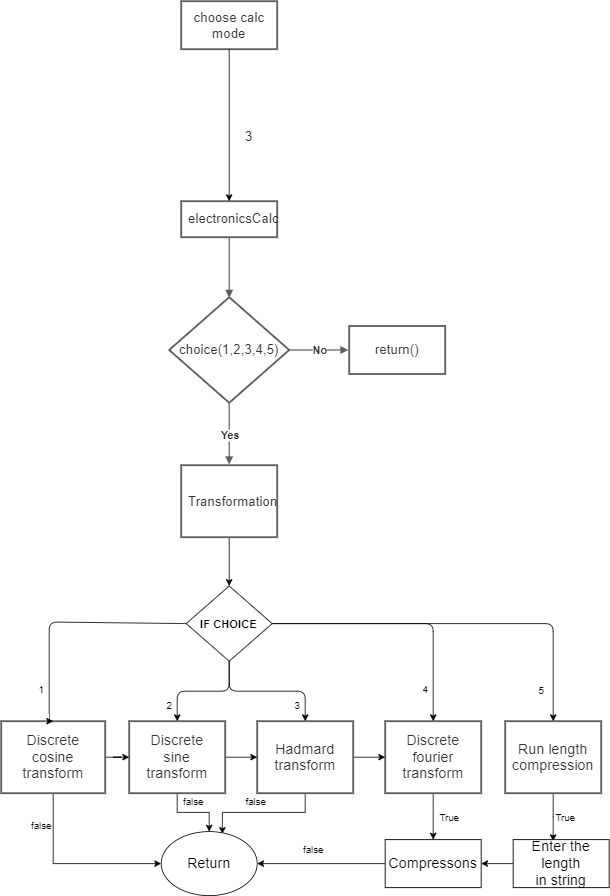

The diagram above was exported from draw.io. Its source (the exported page's mxGraphModel, read from the mxfile embedded in the PNG):
<mxGraphModel dx="5903" dy="2537" grid="1" gridSize="10" guides="1" tooltips="1" connect="1" arrows="1" fold="1" page="1" pageScale="1" pageWidth="827" pageHeight="1169" math="0" shadow="0">
  <root>
    <mxCell id="0" />
    <mxCell id="1" parent="0" />
    <UserObject label="choose calc mode" lucidchartObjectId="jLZ5VTaacGZS" id="2">
      <mxCell style="html=1;overflow=block;blockSpacing=1;whiteSpace=wrap;arcSize=50;whiteSpace=wrap;fontSize=16.7;fontColor=#333333;spacing=3.8;strokeColor=#5e5e5e;strokeOpacity=100;strokeWidth=2.3;" vertex="1" parent="1">
        <mxGeometry x="45" y="-60" width="120" height="60" as="geometry" />
      </mxCell>
    </UserObject>
    <UserObject label="electronicsCalc" lucidchartObjectId="UWZ5LXtkB4q4" id="3">
      <mxCell style="html=1;overflow=block;blockSpacing=1;whiteSpace=wrap;;whiteSpace=wrap;fontSize=16.7;fontColor=#333333;spacing=9;verticalAlign=middle;strokeColor=#5e5e5e;strokeOpacity=100;absoluteArcSize=1;arcSize=9;strokeWidth=2.3;" vertex="1" parent="1">
        <mxGeometry x="45" y="190" width="120" height="45" as="geometry" />
      </mxCell>
    </UserObject>
    <UserObject label="" lucidchartObjectId="M_15jIsfsE7Z" id="4">
      <mxCell style="html=1;jettySize=18;whiteSpace=wrap;fontSize=13;strokeColor=#5E5E5E;strokeWidth=1.5;arcSize=12;edgeStyle=orthogonalEdgeStyle;startArrow=none;;endArrow=block;endFill=1;;exitX=0.5;exitY=1.025;exitPerimeter=0;entryX=0.5;entryY=0.005;entryPerimeter=0;" edge="1" source="3" target="5" parent="1">
        <mxGeometry width="100" height="100" relative="1" as="geometry">
          <Array as="points" />
        </mxGeometry>
      </mxCell>
    </UserObject>
    <UserObject label="choice(1,2,3,4,5)" lucidchartObjectId="C.15.ucfnJQR" id="5">
      <mxCell style="html=1;overflow=block;blockSpacing=1;whiteSpace=wrap;rhombus;whiteSpace=wrap;fontSize=16.7;fontColor=#333333;spacing=3.8;strokeColor=#5e5e5e;strokeOpacity=100;absoluteArcSize=1;arcSize=9;strokeWidth=2.3;" vertex="1" parent="1">
        <mxGeometry x="30" y="310" width="150" height="132" as="geometry" />
      </mxCell>
    </UserObject>
    <mxCell id="6" style="edgeStyle=orthogonalEdgeStyle;rounded=0;orthogonalLoop=1;jettySize=auto;html=1;exitX=0.5;exitY=1;exitDx=0;exitDy=0;entryX=0.416;entryY=0.033;entryDx=0;entryDy=0;entryPerimeter=0;" edge="1" source="7" target="40" parent="1">
      <mxGeometry relative="1" as="geometry" />
    </mxCell>
    <UserObject label="&lt;font style=&quot;font-size: 18px&quot;&gt;Run length&lt;br&gt;compression&lt;/font&gt;" lucidchartObjectId="xa25LBKR7Vc." id="7">
      <mxCell style="html=1;overflow=block;blockSpacing=1;whiteSpace=wrap;;whiteSpace=wrap;fontSize=16.7;fontColor=#333333;spacing=9;strokeColor=#5e5e5e;strokeOpacity=100;absoluteArcSize=1;arcSize=9;strokeWidth=2.3;" vertex="1" parent="1">
        <mxGeometry x="450" y="840" width="120" height="90" as="geometry" />
      </mxCell>
    </UserObject>
    <mxCell id="8" value="" style="edgeStyle=orthogonalEdgeStyle;rounded=0;orthogonalLoop=1;jettySize=auto;html=1;" edge="1" source="9" target="42" parent="1">
      <mxGeometry relative="1" as="geometry" />
    </mxCell>
    <UserObject label="&lt;font style=&quot;font-size: 18px&quot;&gt;Discrete fourier&lt;br&gt;transform&lt;/font&gt;" lucidchartObjectId="Ca25Fv2jUqv4" id="9">
      <mxCell style="html=1;overflow=block;blockSpacing=1;whiteSpace=wrap;;whiteSpace=wrap;fontSize=16.7;fontColor=#333333;spacing=9;strokeColor=#5e5e5e;strokeOpacity=100;absoluteArcSize=1;arcSize=9;strokeWidth=2.3;" vertex="1" parent="1">
        <mxGeometry x="300" y="840" width="120" height="90" as="geometry" />
      </mxCell>
    </UserObject>
    <mxCell id="10" style="edgeStyle=orthogonalEdgeStyle;rounded=0;orthogonalLoop=1;jettySize=auto;html=1;exitX=0.5;exitY=1;exitDx=0;exitDy=0;entryX=0.637;entryY=0.036;entryDx=0;entryDy=0;entryPerimeter=0;" edge="1" source="12" target="43" parent="1">
      <mxGeometry relative="1" as="geometry" />
    </mxCell>
    <mxCell id="11" value="" style="edgeStyle=orthogonalEdgeStyle;rounded=0;orthogonalLoop=1;jettySize=auto;html=1;" edge="1" source="12" target="9" parent="1">
      <mxGeometry relative="1" as="geometry" />
    </mxCell>
    <UserObject label="&lt;font style=&quot;font-size: 18px&quot;&gt;Hadmard transform&lt;/font&gt;" lucidchartObjectId="Ga25BV3p6KUw" id="12">
      <mxCell style="html=1;overflow=block;blockSpacing=1;whiteSpace=wrap;;whiteSpace=wrap;fontSize=16.7;fontColor=#333333;spacing=9;strokeColor=#5e5e5e;strokeOpacity=100;absoluteArcSize=1;arcSize=9;strokeWidth=2.3;" vertex="1" parent="1">
        <mxGeometry x="140" y="840" width="120" height="90" as="geometry" />
      </mxCell>
    </UserObject>
    <mxCell id="13" style="edgeStyle=orthogonalEdgeStyle;rounded=0;orthogonalLoop=1;jettySize=auto;html=1;exitX=0.5;exitY=1;exitDx=0;exitDy=0;" edge="1" source="15" target="43" parent="1">
      <mxGeometry relative="1" as="geometry" />
    </mxCell>
    <mxCell id="14" value="" style="edgeStyle=orthogonalEdgeStyle;rounded=0;orthogonalLoop=1;jettySize=auto;html=1;" edge="1" source="15" target="12" parent="1">
      <mxGeometry relative="1" as="geometry" />
    </mxCell>
    <UserObject label="&lt;font style=&quot;font-size: 18px&quot;&gt;Discrete sine transform&lt;/font&gt;" lucidchartObjectId="Qa25V2rupr01" id="15">
      <mxCell style="html=1;overflow=block;blockSpacing=1;whiteSpace=wrap;;whiteSpace=wrap;fontSize=16.7;fontColor=#333333;spacing=9;strokeColor=#5e5e5e;strokeOpacity=100;absoluteArcSize=1;arcSize=9;strokeWidth=2.3;" vertex="1" parent="1">
        <mxGeometry x="-20" y="840" width="120" height="90" as="geometry" />
      </mxCell>
    </UserObject>
    <mxCell id="16" style="edgeStyle=orthogonalEdgeStyle;rounded=0;orthogonalLoop=1;jettySize=auto;html=1;exitX=0.5;exitY=1;exitDx=0;exitDy=0;entryX=0;entryY=0.5;entryDx=0;entryDy=0;" edge="1" source="18" target="43" parent="1">
      <mxGeometry relative="1" as="geometry" />
    </mxCell>
    <mxCell id="17" value="" style="edgeStyle=orthogonalEdgeStyle;rounded=0;orthogonalLoop=1;jettySize=auto;html=1;" edge="1" source="18" target="15" parent="1">
      <mxGeometry relative="1" as="geometry" />
    </mxCell>
    <UserObject label="&lt;font style=&quot;font-size: 18px&quot;&gt;Discrete cosine transform&lt;/font&gt;" lucidchartObjectId="-a25D23gCokt" id="18">
      <mxCell style="html=1;overflow=block;blockSpacing=1;whiteSpace=wrap;;whiteSpace=wrap;fontSize=16.7;fontColor=#333333;spacing=9;strokeColor=#5e5e5e;strokeOpacity=100;absoluteArcSize=1;arcSize=9;strokeWidth=2.3;" vertex="1" parent="1">
        <mxGeometry x="-180" y="840" width="130" height="90" as="geometry" />
      </mxCell>
    </UserObject>
    <UserObject label="" lucidchartObjectId="mr25pLSBl4Fs" id="19">
      <mxCell style="html=1;jettySize=18;whiteSpace=wrap;fontSize=13.3;fontColor=#333333;fontStyle=1;strokeColor=#5E5E5E;strokeWidth=1.5;arcSize=12;edgeStyle=orthogonalEdgeStyle;startArrow=none;;endArrow=block;endFill=1;;exitX=0.5;exitY=0.995;exitPerimeter=0;entryX=0.5;entryY=-0.012;entryPerimeter=0;" edge="1" source="5" target="22" parent="1">
        <mxGeometry width="100" height="100" relative="1" as="geometry">
          <Array as="points" />
        </mxGeometry>
      </mxCell>
    </UserObject>
    <mxCell id="20" value="Yes" style="text;html=1;resizable=0;labelBackgroundColor=#ffffff;align=center;verticalAlign=middle;fontStyle=1;fontColor=#333333;;fontSize=13.3;" vertex="1" parent="19">
      <mxGeometry relative="1" as="geometry" />
    </mxCell>
    <mxCell id="21" style="edgeStyle=orthogonalEdgeStyle;orthogonalLoop=1;jettySize=auto;html=1;exitX=0.5;exitY=1;exitDx=0;exitDy=0;entryX=0.5;entryY=0;entryDx=0;entryDy=0;" edge="1" source="22" target="32" parent="1">
      <mxGeometry relative="1" as="geometry" />
    </mxCell>
    <UserObject label="Transformation" lucidchartObjectId="or25BRc.lNcz" id="22">
      <mxCell style="html=1;overflow=block;blockSpacing=1;whiteSpace=wrap;;whiteSpace=wrap;fontSize=16.7;fontColor=#333333;spacing=9;strokeColor=#5e5e5e;strokeOpacity=100;absoluteArcSize=1;arcSize=9;strokeWidth=2.3;" vertex="1" parent="1">
        <mxGeometry x="45" y="520" width="120" height="90" as="geometry" />
      </mxCell>
    </UserObject>
    <UserObject label="" lucidchartObjectId="Fr25GJ~xpuwO" id="23">
      <mxCell style="html=1;jettySize=18;whiteSpace=wrap;fontSize=13.3;fontColor=#333333;fontStyle=1;strokeColor=#5E5E5E;strokeWidth=1.5;arcSize=12;edgeStyle=orthogonalEdgeStyle;startArrow=none;;endArrow=block;endFill=1;;exitX=0.994;exitY=0.5;exitPerimeter=0;entryX=-0.009;entryY=0.5;entryPerimeter=0;" edge="1" source="5" target="25" parent="1">
        <mxGeometry width="100" height="100" relative="1" as="geometry">
          <Array as="points" />
        </mxGeometry>
      </mxCell>
    </UserObject>
    <mxCell id="24" value="No" style="text;html=1;resizable=0;labelBackgroundColor=#ffffff;align=center;verticalAlign=middle;fontStyle=1;fontColor=#333333;;fontSize=13.3;" vertex="1" parent="23">
      <mxGeometry relative="1" as="geometry" />
    </mxCell>
    <UserObject label="return()" lucidchartObjectId="Gr25tzZnZrEY" id="25">
      <mxCell style="html=1;overflow=block;blockSpacing=1;whiteSpace=wrap;arcSize=50;whiteSpace=wrap;fontSize=16.7;fontColor=#333333;spacing=3.8;strokeColor=#5e5e5e;strokeOpacity=100;strokeWidth=2.3;" vertex="1" parent="1">
        <mxGeometry x="255" y="346" width="120" height="60" as="geometry" />
      </mxCell>
    </UserObject>
    <mxCell id="26" value="" style="endArrow=classic;html=1;entryX=0.5;entryY=0;entryDx=0;entryDy=0;exitX=0.5;exitY=1;exitDx=0;exitDy=0;" edge="1" source="2" target="3" parent="1">
      <mxGeometry width="50" height="50" relative="1" as="geometry">
        <mxPoint x="105" y="20" as="sourcePoint" />
        <mxPoint x="-100" y="350" as="targetPoint" />
      </mxGeometry>
    </mxCell>
    <mxCell id="27" style="edgeStyle=orthogonalEdgeStyle;orthogonalLoop=1;jettySize=auto;html=1;exitX=0;exitY=0.5;exitDx=0;exitDy=0;entryX=0.5;entryY=0;entryDx=0;entryDy=0;" edge="1" source="32" target="18" parent="1">
      <mxGeometry relative="1" as="geometry">
        <Array as="points">
          <mxPoint x="-120" y="716" />
        </Array>
      </mxGeometry>
    </mxCell>
    <mxCell id="28" value="" style="edgeStyle=orthogonalEdgeStyle;orthogonalLoop=1;jettySize=auto;html=1;" edge="1" source="32" target="15" parent="1">
      <mxGeometry relative="1" as="geometry" />
    </mxCell>
    <mxCell id="29" style="edgeStyle=orthogonalEdgeStyle;orthogonalLoop=1;jettySize=auto;html=1;entryX=0.5;entryY=0;entryDx=0;entryDy=0;" edge="1" source="32" target="12" parent="1">
      <mxGeometry relative="1" as="geometry" />
    </mxCell>
    <mxCell id="30" style="edgeStyle=orthogonalEdgeStyle;orthogonalLoop=1;jettySize=auto;html=1;entryX=0.5;entryY=0;entryDx=0;entryDy=0;" edge="1" source="32" target="9" parent="1">
      <mxGeometry relative="1" as="geometry" />
    </mxCell>
    <mxCell id="31" style="edgeStyle=orthogonalEdgeStyle;orthogonalLoop=1;jettySize=auto;html=1;exitX=1;exitY=0.5;exitDx=0;exitDy=0;entryX=0.5;entryY=0;entryDx=0;entryDy=0;" edge="1" source="32" target="7" parent="1">
      <mxGeometry relative="1" as="geometry">
        <mxPoint x="510" y="830" as="targetPoint" />
      </mxGeometry>
    </mxCell>
    <mxCell id="32" value="&lt;h5&gt;&lt;font style=&quot;font-size: 14px&quot;&gt;IF CHOICE&lt;/font&gt;&lt;/h5&gt;" style="rhombus;whiteSpace=wrap;html=1;" vertex="1" parent="1">
      <mxGeometry x="51.25" y="671" width="107.5" height="94" as="geometry" />
    </mxCell>
    <mxCell id="33" value="5" style="text;html=1;align=center;verticalAlign=middle;resizable=0;points=[];autosize=1;strokeColor=none;" vertex="1" parent="1">
      <mxGeometry x="485" y="792" width="20" height="20" as="geometry" />
    </mxCell>
    <mxCell id="34" value="4" style="text;html=1;align=center;verticalAlign=middle;resizable=0;points=[];autosize=1;strokeColor=none;" vertex="1" parent="1">
      <mxGeometry x="340" y="790" width="20" height="20" as="geometry" />
    </mxCell>
    <mxCell id="35" value="3" style="text;html=1;align=center;verticalAlign=middle;resizable=0;points=[];autosize=1;strokeColor=none;" vertex="1" parent="1">
      <mxGeometry x="180" y="810" width="20" height="20" as="geometry" />
    </mxCell>
    <mxCell id="36" value="2" style="text;html=1;align=center;verticalAlign=middle;resizable=0;points=[];autosize=1;strokeColor=none;" vertex="1" parent="1">
      <mxGeometry x="20" y="810" width="20" height="20" as="geometry" />
    </mxCell>
    <mxCell id="37" value="1" style="text;html=1;align=center;verticalAlign=middle;resizable=0;points=[];autosize=1;strokeColor=none;" vertex="1" parent="1">
      <mxGeometry x="-140" y="790" width="20" height="20" as="geometry" />
    </mxCell>
    <UserObject label="3" lucidchartObjectId="B1Z5leGzj7YO" id="38">
      <mxCell style="html=1;overflow=block;blockSpacing=1;whiteSpace=wrap;strokeColor=none;fillColor=none;whiteSpace=wrap;fontSize=16.7;fontColor=#333333;spacing=0;strokeWidth=1.5;" vertex="1" parent="1">
        <mxGeometry x="120" y="99" width="20" height="17" as="geometry" />
      </mxCell>
    </UserObject>
    <mxCell id="39" style="edgeStyle=orthogonalEdgeStyle;rounded=0;orthogonalLoop=1;jettySize=auto;html=1;exitX=0;exitY=0.5;exitDx=0;exitDy=0;entryX=1;entryY=0.5;entryDx=0;entryDy=0;" edge="1" source="40" target="42" parent="1">
      <mxGeometry relative="1" as="geometry" />
    </mxCell>
    <mxCell id="40" value="&lt;font style=&quot;font-size: 18px&quot;&gt;Enter the length&lt;br&gt;in string&lt;/font&gt;" style="rounded=0;whiteSpace=wrap;html=1;" vertex="1" parent="1">
      <mxGeometry x="460" y="988" width="120" height="60" as="geometry" />
    </mxCell>
    <mxCell id="41" style="edgeStyle=orthogonalEdgeStyle;rounded=0;orthogonalLoop=1;jettySize=auto;html=1;exitX=0;exitY=0.5;exitDx=0;exitDy=0;entryX=1;entryY=0.5;entryDx=0;entryDy=0;" edge="1" source="42" target="43" parent="1">
      <mxGeometry relative="1" as="geometry" />
    </mxCell>
    <mxCell id="42" value="&lt;font style=&quot;font-size: 18px&quot;&gt;Compressons&lt;/font&gt;" style="rounded=0;whiteSpace=wrap;html=1;" vertex="1" parent="1">
      <mxGeometry x="300" y="988" width="120" height="60" as="geometry" />
    </mxCell>
    <mxCell id="43" value="&lt;font style=&quot;font-size: 18px&quot;&gt;Return&lt;/font&gt;" style="ellipse;whiteSpace=wrap;html=1;" vertex="1" parent="1">
      <mxGeometry x="20" y="978" width="120" height="80" as="geometry" />
    </mxCell>
    <mxCell id="44" value="false" style="text;html=1;align=center;verticalAlign=middle;resizable=0;points=[];autosize=1;strokeColor=none;" vertex="1" parent="1">
      <mxGeometry x="190" y="990" width="40" height="20" as="geometry" />
    </mxCell>
    <mxCell id="45" value="false" style="text;html=1;align=center;verticalAlign=middle;resizable=0;points=[];autosize=1;strokeColor=none;" vertex="1" parent="1">
      <mxGeometry x="-150" y="960" width="40" height="20" as="geometry" />
    </mxCell>
    <mxCell id="46" value="false" style="text;html=1;align=center;verticalAlign=middle;resizable=0;points=[];autosize=1;strokeColor=none;" vertex="1" parent="1">
      <mxGeometry x="40" y="930" width="40" height="20" as="geometry" />
    </mxCell>
    <mxCell id="47" value="false" style="text;html=1;align=center;verticalAlign=middle;resizable=0;points=[];autosize=1;strokeColor=none;" vertex="1" parent="1">
      <mxGeometry x="117.5" y="930" width="40" height="20" as="geometry" />
    </mxCell>
    <mxCell id="48" value="True" style="text;html=1;align=center;verticalAlign=middle;resizable=0;points=[];autosize=1;strokeColor=none;" vertex="1" parent="1">
      <mxGeometry x="360" y="950" width="40" height="20" as="geometry" />
    </mxCell>
    <mxCell id="49" value="True" style="text;html=1;align=center;verticalAlign=middle;resizable=0;points=[];autosize=1;strokeColor=none;" vertex="1" parent="1">
      <mxGeometry x="505" y="950" width="40" height="20" as="geometry" />
    </mxCell>
  </root>
</mxGraphModel>